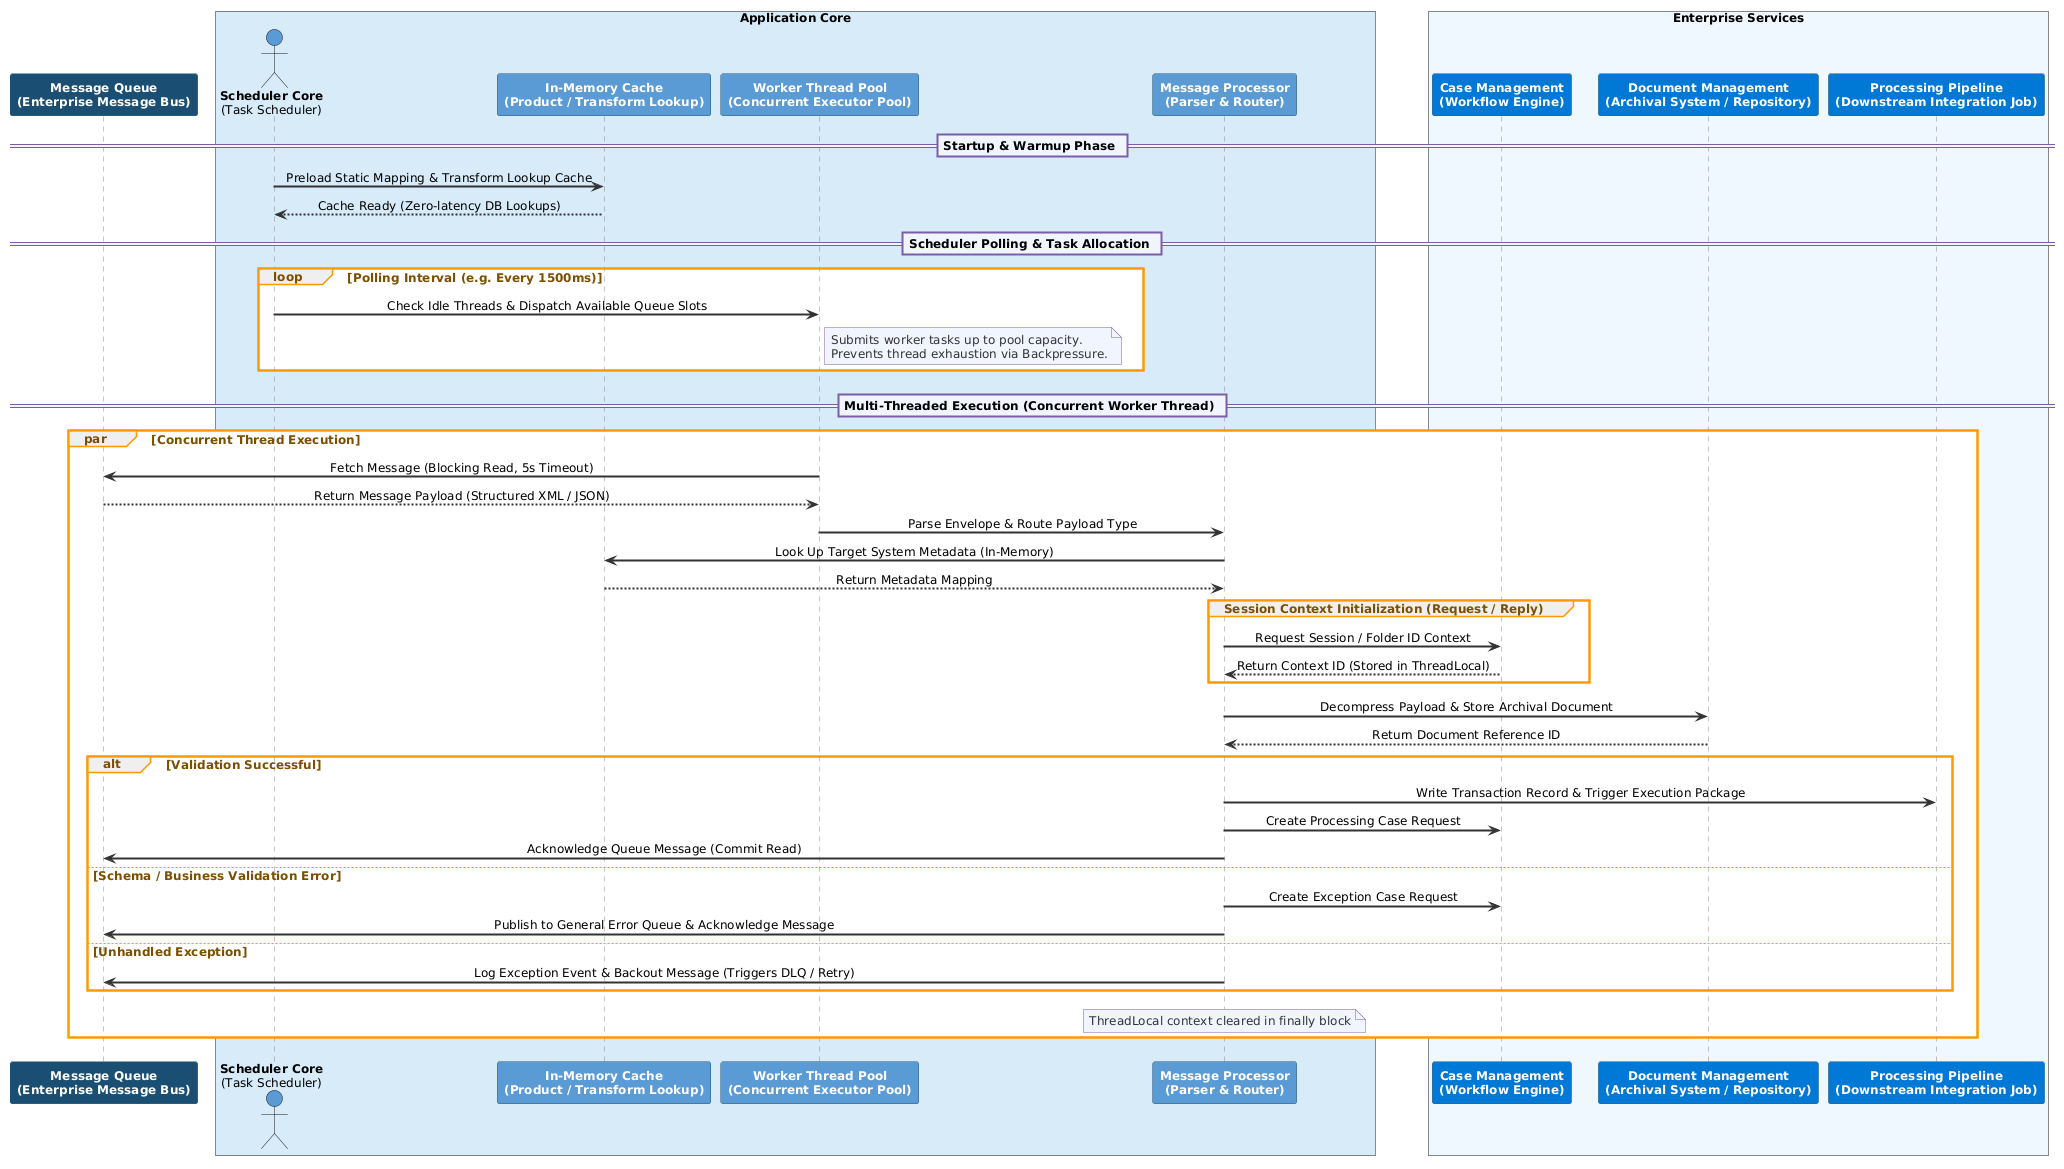

The diagram above was rendered by PlantUML. Its source (embedded in the PNG):
@startuml
skinparam backgroundColor #FFFFFF
skinparam sequenceMessageAlign center
skinparam defaultFontName Arial
skinparam defaultFontSize 12

skinparam participant {
  BackgroundColor #2980B9
  BorderColor #1A5276
  FontColor #FFFFFF
  FontStyle bold
}

skinparam note {
  BackgroundColor #F0F4FF
  BorderColor #7B5EA7
  FontColor #333333
}

skinparam sequence {
  ArrowColor #333333
  ArrowThickness 2
  LifeLineBorderColor #888888
  LifeLineBackgroundColor #FAFAFA
  DividerBackgroundColor #F0F4FF
  DividerBorderColor #7B5EA7
  GroupBodyBackgroundColor rgba(255,200,124,0.3)
  GroupBorderColor #FF9900
  GroupBorderThickness 2
  GroupFontColor #7D4E00
  GroupFontStyle bold
  GroupHeaderFontColor #7D4E00
}

skinparam BoxPadding 12

participant "**Message Queue**\n(Enterprise Message Bus)" as MQ #1B4F72

box "Application Core" #D6EAF8
  actor "**Scheduler Core**\n(Task Scheduler)" as SCHED #5B9BD5
  participant "**In-Memory Cache**\n(Product / Transform Lookup)" as CACHE #5B9BD5
  participant "**Worker Thread Pool**\n(Concurrent Executor Pool)" as POOL #5B9BD5
  participant "**Message Processor**\n(Parser & Router)" as PROC #5B9BD5
end box

box "Enterprise Services" #EFF6FF
  participant "**Case Management**\n(Workflow Engine)" as CaseMgmt #0078D4
  participant "**Document Management**\n(Archival System / Repository)" as DocMgmt #0078D4
  participant "**Processing Pipeline**\n(Downstream Integration Job)" as Pipeline #0078D4
end box

== Startup & Warmup Phase ==

SCHED -> CACHE : Preload Static Mapping & Transform Lookup Cache
CACHE --> SCHED : Cache Ready (Zero-latency DB Lookups)

== Scheduler Polling & Task Allocation ==

loop Polling Interval (e.g. Every 1500ms)
  SCHED -> POOL : Check Idle Threads & Dispatch Available Queue Slots
  note right of POOL
    Submits worker tasks up to pool capacity.
    Prevents thread exhaustion via Backpressure.
  end note
end

== Multi-Threaded Execution (Concurrent Worker Thread) ==

par Concurrent Thread Execution
  POOL -> MQ : Fetch Message (Blocking Read, 5s Timeout)
  MQ --> POOL : Return Message Payload (Structured XML / JSON)

  POOL -> PROC : Parse Envelope & Route Payload Type
  PROC -> CACHE : Look Up Target System Metadata (In-Memory)
  CACHE --> PROC : Return Metadata Mapping

  group Session Context Initialization (Request / Reply)
    PROC -> CaseMgmt : Request Session / Folder ID Context
    CaseMgmt --> PROC : Return Context ID (Stored in ThreadLocal)
  end

  PROC -> DocMgmt : Decompress Payload & Store Archival Document
  DocMgmt --> PROC : Return Document Reference ID

  alt Validation Successful
    PROC -> Pipeline : Write Transaction Record & Trigger Execution Package
    PROC -> CaseMgmt : Create Processing Case Request
    PROC -> MQ : Acknowledge Queue Message (Commit Read)

  else Schema / Business Validation Error
    PROC -> CaseMgmt : Create Exception Case Request
    PROC -> MQ : Publish to General Error Queue & Acknowledge Message

  else Unhandled Exception
    PROC -> MQ : Log Exception Event & Backout Message (Triggers DLQ / Retry)
  end

  note over PROC
    ThreadLocal context cleared in finally block
  end note
end
@enduml